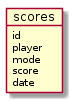

The diagram above was rendered by PlantUML. Its source (embedded in the PNG):
@startuml

object scores {
    id
    player
    mode
    score
    date
}

@enduml